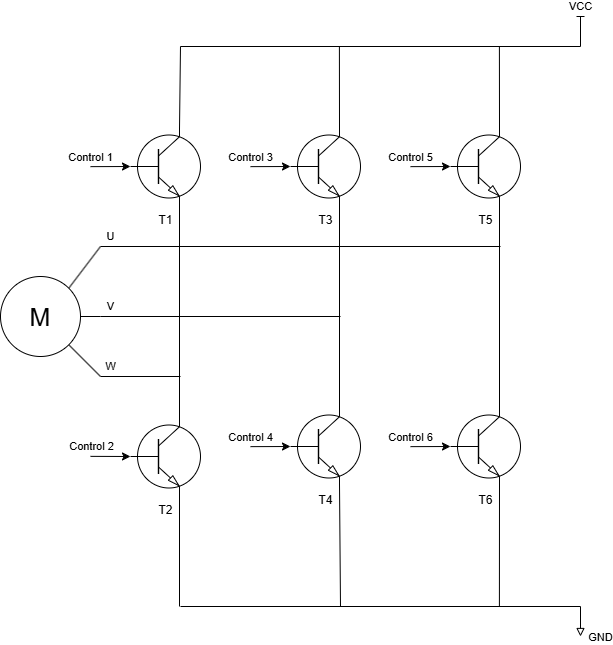

The diagram above was exported from draw.io. Its source (the exported page's mxGraphModel, read from the mxfile embedded in the PNG):
<mxGraphModel dx="831" dy="949" grid="1" gridSize="10" guides="1" tooltips="1" connect="1" arrows="1" fold="1" page="1" pageScale="1" pageWidth="850" pageHeight="1100" math="0" shadow="0">
  <root>
    <mxCell id="0" />
    <mxCell id="1" parent="0" />
    <mxCell id="3" style="edgeStyle=none;html=1;exitX=1;exitY=0;exitDx=0;exitDy=0;endArrow=none;endFill=0;" edge="1" parent="1" source="2">
      <mxGeometry relative="1" as="geometry">
        <mxPoint x="210" y="330" as="targetPoint" />
      </mxGeometry>
    </mxCell>
    <mxCell id="4" style="edgeStyle=none;html=1;exitX=1;exitY=0.5;exitDx=0;exitDy=0;endArrow=none;endFill=0;" edge="1" parent="1" source="2">
      <mxGeometry relative="1" as="geometry">
        <mxPoint x="210" y="400" as="targetPoint" />
      </mxGeometry>
    </mxCell>
    <mxCell id="5" style="edgeStyle=none;html=1;exitX=1;exitY=1;exitDx=0;exitDy=0;endArrow=none;endFill=0;" edge="1" parent="1" source="2">
      <mxGeometry relative="1" as="geometry">
        <mxPoint x="210" y="460" as="targetPoint" />
      </mxGeometry>
    </mxCell>
    <mxCell id="2" value="&lt;font style=&quot;font-size: 25px;&quot;&gt;M&lt;/font&gt;" style="ellipse;whiteSpace=wrap;html=1;aspect=fixed;" vertex="1" parent="1">
      <mxGeometry x="110" y="360" width="80" height="80" as="geometry" />
    </mxCell>
    <mxCell id="20" style="edgeStyle=none;html=1;exitX=0.7;exitY=0;exitDx=0;exitDy=0;exitPerimeter=0;endArrow=none;endFill=0;" edge="1" parent="1" source="7">
      <mxGeometry relative="1" as="geometry">
        <mxPoint x="290" y="130" as="targetPoint" />
      </mxGeometry>
    </mxCell>
    <mxCell id="31" style="edgeStyle=none;html=1;exitX=0;exitY=0.5;exitDx=0;exitDy=0;exitPerimeter=0;startArrow=classic;startFill=1;endArrow=none;endFill=0;" edge="1" parent="1" source="7">
      <mxGeometry relative="1" as="geometry">
        <mxPoint x="200" y="250.1428571428571" as="targetPoint" />
      </mxGeometry>
    </mxCell>
    <mxCell id="32" value="Control 1" style="edgeLabel;html=1;align=center;verticalAlign=middle;resizable=0;points=[];" vertex="1" connectable="0" parent="31">
      <mxGeometry x="0.4713" y="-1" relative="1" as="geometry">
        <mxPoint x="-11" y="-9" as="offset" />
      </mxGeometry>
    </mxCell>
    <mxCell id="7" value="T1&lt;div&gt;&lt;br&gt;&lt;/div&gt;" style="verticalLabelPosition=bottom;shadow=0;dashed=0;align=center;html=1;verticalAlign=top;shape=mxgraph.electrical.transistors.npn_transistor_1;" vertex="1" parent="1">
      <mxGeometry x="240" y="210" width="70" height="80" as="geometry" />
    </mxCell>
    <mxCell id="13" style="edgeStyle=none;html=1;exitX=0.7;exitY=1;exitDx=0;exitDy=0;exitPerimeter=0;endArrow=none;endFill=0;" edge="1" parent="1" source="8">
      <mxGeometry relative="1" as="geometry">
        <mxPoint x="289" y="690" as="targetPoint" />
      </mxGeometry>
    </mxCell>
    <mxCell id="33" style="edgeStyle=none;html=1;exitX=0;exitY=0.5;exitDx=0;exitDy=0;exitPerimeter=0;startArrow=classic;startFill=1;endArrow=none;endFill=0;" edge="1" parent="1" source="8">
      <mxGeometry relative="1" as="geometry">
        <mxPoint x="200" y="539.8571428571429" as="targetPoint" />
      </mxGeometry>
    </mxCell>
    <mxCell id="34" value="Control 2" style="edgeLabel;html=1;align=center;verticalAlign=middle;resizable=0;points=[];" vertex="1" connectable="0" parent="33">
      <mxGeometry x="0.6144" y="-1" relative="1" as="geometry">
        <mxPoint x="-7" y="-9" as="offset" />
      </mxGeometry>
    </mxCell>
    <mxCell id="8" value="T2" style="verticalLabelPosition=bottom;shadow=0;dashed=0;align=center;html=1;verticalAlign=top;shape=mxgraph.electrical.transistors.npn_transistor_1;" vertex="1" parent="1">
      <mxGeometry x="240" y="500" width="70" height="80" as="geometry" />
    </mxCell>
    <mxCell id="22" style="edgeStyle=none;html=1;exitX=0.7;exitY=0;exitDx=0;exitDy=0;exitPerimeter=0;endArrow=none;endFill=0;" edge="1" parent="1" source="9">
      <mxGeometry relative="1" as="geometry">
        <mxPoint x="448.8965517241379" y="130" as="targetPoint" />
      </mxGeometry>
    </mxCell>
    <mxCell id="35" style="edgeStyle=none;html=1;exitX=0;exitY=0.5;exitDx=0;exitDy=0;exitPerimeter=0;startArrow=classic;startFill=1;endArrow=none;endFill=0;" edge="1" parent="1" source="9">
      <mxGeometry relative="1" as="geometry">
        <mxPoint x="360" y="250.1428571428571" as="targetPoint" />
      </mxGeometry>
    </mxCell>
    <mxCell id="36" value="Control 3" style="edgeLabel;html=1;align=center;verticalAlign=middle;resizable=0;points=[];" vertex="1" connectable="0" parent="35">
      <mxGeometry x="0.3284" y="-1" relative="1" as="geometry">
        <mxPoint x="-14" y="-9" as="offset" />
      </mxGeometry>
    </mxCell>
    <mxCell id="9" value="T3" style="verticalLabelPosition=bottom;shadow=0;dashed=0;align=center;html=1;verticalAlign=top;shape=mxgraph.electrical.transistors.npn_transistor_1;" vertex="1" parent="1">
      <mxGeometry x="400" y="210" width="70" height="80" as="geometry" />
    </mxCell>
    <mxCell id="15" style="edgeStyle=none;html=1;exitX=0.7;exitY=1;exitDx=0;exitDy=0;exitPerimeter=0;endArrow=none;endFill=0;" edge="1" parent="1" source="10">
      <mxGeometry relative="1" as="geometry">
        <mxPoint x="450" y="690" as="targetPoint" />
      </mxGeometry>
    </mxCell>
    <mxCell id="37" style="edgeStyle=none;html=1;exitX=0;exitY=0.5;exitDx=0;exitDy=0;exitPerimeter=0;endArrow=none;endFill=0;startArrow=classic;startFill=1;" edge="1" parent="1" source="10">
      <mxGeometry relative="1" as="geometry">
        <mxPoint x="360" y="530.1428571428571" as="targetPoint" />
      </mxGeometry>
    </mxCell>
    <mxCell id="38" value="Control 4" style="edgeLabel;html=1;align=center;verticalAlign=middle;resizable=0;points=[];" vertex="1" connectable="0" parent="37">
      <mxGeometry x="0.5283" y="-2" relative="1" as="geometry">
        <mxPoint x="-10" y="-8" as="offset" />
      </mxGeometry>
    </mxCell>
    <mxCell id="10" value="T4" style="verticalLabelPosition=bottom;shadow=0;dashed=0;align=center;html=1;verticalAlign=top;shape=mxgraph.electrical.transistors.npn_transistor_1;" vertex="1" parent="1">
      <mxGeometry x="400" y="490" width="70" height="80" as="geometry" />
    </mxCell>
    <mxCell id="23" style="edgeStyle=none;html=1;exitX=0.7;exitY=0;exitDx=0;exitDy=0;exitPerimeter=0;endArrow=none;endFill=0;" edge="1" parent="1" source="11">
      <mxGeometry relative="1" as="geometry">
        <mxPoint x="608.8965517241379" y="130" as="targetPoint" />
      </mxGeometry>
    </mxCell>
    <mxCell id="39" style="edgeStyle=none;html=1;exitX=0;exitY=0.5;exitDx=0;exitDy=0;exitPerimeter=0;startArrow=classic;startFill=1;endArrow=none;endFill=0;" edge="1" parent="1" source="11">
      <mxGeometry relative="1" as="geometry">
        <mxPoint x="520" y="250.1428571428571" as="targetPoint" />
      </mxGeometry>
    </mxCell>
    <mxCell id="40" value="Control 5" style="edgeLabel;html=1;align=center;verticalAlign=middle;resizable=0;points=[];" vertex="1" connectable="0" parent="39">
      <mxGeometry x="0.4711" y="-2" relative="1" as="geometry">
        <mxPoint x="-11" y="-8" as="offset" />
      </mxGeometry>
    </mxCell>
    <mxCell id="11" value="T5" style="verticalLabelPosition=bottom;shadow=0;dashed=0;align=center;html=1;verticalAlign=top;shape=mxgraph.electrical.transistors.npn_transistor_1;" vertex="1" parent="1">
      <mxGeometry x="560" y="210" width="70" height="80" as="geometry" />
    </mxCell>
    <mxCell id="16" style="edgeStyle=none;html=1;exitX=0.7;exitY=1;exitDx=0;exitDy=0;exitPerimeter=0;endArrow=none;endFill=0;" edge="1" parent="1" source="12">
      <mxGeometry relative="1" as="geometry">
        <mxPoint x="608.8965517241379" y="690" as="targetPoint" />
      </mxGeometry>
    </mxCell>
    <mxCell id="41" style="edgeStyle=none;html=1;exitX=0;exitY=0.5;exitDx=0;exitDy=0;exitPerimeter=0;startArrow=classic;startFill=1;endArrow=none;endFill=0;" edge="1" parent="1" source="12">
      <mxGeometry relative="1" as="geometry">
        <mxPoint x="520" y="530.1428571428571" as="targetPoint" />
      </mxGeometry>
    </mxCell>
    <mxCell id="42" value="Control 6" style="edgeLabel;html=1;align=center;verticalAlign=middle;resizable=0;points=[];" vertex="1" connectable="0" parent="41">
      <mxGeometry x="0.3853" y="-2" relative="1" as="geometry">
        <mxPoint x="-13" y="-8" as="offset" />
      </mxGeometry>
    </mxCell>
    <mxCell id="12" value="T6" style="verticalLabelPosition=bottom;shadow=0;dashed=0;align=center;html=1;verticalAlign=top;shape=mxgraph.electrical.transistors.npn_transistor_1;" vertex="1" parent="1">
      <mxGeometry x="560" y="490" width="70" height="80" as="geometry" />
    </mxCell>
    <mxCell id="14" value="" style="endArrow=none;html=1;" edge="1" parent="1">
      <mxGeometry width="50" height="50" relative="1" as="geometry">
        <mxPoint x="290" y="690" as="sourcePoint" />
        <mxPoint x="690" y="690" as="targetPoint" />
      </mxGeometry>
    </mxCell>
    <mxCell id="17" style="edgeStyle=none;html=1;exitX=0.7;exitY=0;exitDx=0;exitDy=0;exitPerimeter=0;entryX=0.7;entryY=1;entryDx=0;entryDy=0;entryPerimeter=0;endArrow=none;endFill=0;" edge="1" parent="1" source="8" target="7">
      <mxGeometry relative="1" as="geometry" />
    </mxCell>
    <mxCell id="18" style="edgeStyle=none;html=1;exitX=0.7;exitY=1;exitDx=0;exitDy=0;exitPerimeter=0;entryX=0.7;entryY=0;entryDx=0;entryDy=0;entryPerimeter=0;endArrow=none;endFill=0;" edge="1" parent="1" source="9" target="10">
      <mxGeometry relative="1" as="geometry" />
    </mxCell>
    <mxCell id="19" style="edgeStyle=none;html=1;exitX=0.7;exitY=1;exitDx=0;exitDy=0;exitPerimeter=0;entryX=0.7;entryY=0;entryDx=0;entryDy=0;entryPerimeter=0;endArrow=none;endFill=0;" edge="1" parent="1" source="11" target="12">
      <mxGeometry relative="1" as="geometry" />
    </mxCell>
    <mxCell id="21" value="" style="endArrow=none;html=1;" edge="1" parent="1">
      <mxGeometry width="50" height="50" relative="1" as="geometry">
        <mxPoint x="290" y="130" as="sourcePoint" />
        <mxPoint x="690" y="130" as="targetPoint" />
      </mxGeometry>
    </mxCell>
    <mxCell id="24" value="" style="endArrow=baseDash;html=1;endFill=0;" edge="1" parent="1">
      <mxGeometry width="50" height="50" relative="1" as="geometry">
        <mxPoint x="690" y="130" as="sourcePoint" />
        <mxPoint x="690" y="100" as="targetPoint" />
      </mxGeometry>
    </mxCell>
    <mxCell id="25" value="VCC" style="edgeLabel;html=1;align=center;verticalAlign=middle;resizable=0;points=[];" vertex="1" connectable="0" parent="24">
      <mxGeometry x="0.3195" y="-1" relative="1" as="geometry">
        <mxPoint x="-1" y="-20" as="offset" />
      </mxGeometry>
    </mxCell>
    <mxCell id="26" value="" style="endArrow=block;html=1;endFill=0;" edge="1" parent="1">
      <mxGeometry width="50" height="50" relative="1" as="geometry">
        <mxPoint x="690" y="690" as="sourcePoint" />
        <mxPoint x="690" y="720" as="targetPoint" />
      </mxGeometry>
    </mxCell>
    <mxCell id="27" value="GND" style="edgeLabel;html=1;align=center;verticalAlign=middle;resizable=0;points=[];" vertex="1" connectable="0" parent="26">
      <mxGeometry x="0.5714" y="-2" relative="1" as="geometry">
        <mxPoint x="22" y="7" as="offset" />
      </mxGeometry>
    </mxCell>
    <mxCell id="28" value="" style="endArrow=none;html=1;" edge="1" parent="1">
      <mxGeometry width="50" height="50" relative="1" as="geometry">
        <mxPoint x="210" y="330" as="sourcePoint" />
        <mxPoint x="610" y="330" as="targetPoint" />
      </mxGeometry>
    </mxCell>
    <mxCell id="43" value="U" style="edgeLabel;html=1;align=center;verticalAlign=middle;resizable=0;points=[];" vertex="1" connectable="0" parent="28">
      <mxGeometry x="-0.7467" y="1" relative="1" as="geometry">
        <mxPoint x="-41" y="-9" as="offset" />
      </mxGeometry>
    </mxCell>
    <mxCell id="29" value="" style="endArrow=none;html=1;" edge="1" parent="1">
      <mxGeometry width="50" height="50" relative="1" as="geometry">
        <mxPoint x="210" y="400" as="sourcePoint" />
        <mxPoint x="450" y="400" as="targetPoint" />
      </mxGeometry>
    </mxCell>
    <mxCell id="44" value="V" style="edgeLabel;html=1;align=center;verticalAlign=middle;resizable=0;points=[];" vertex="1" connectable="0" parent="29">
      <mxGeometry x="-0.8278" y="2" relative="1" as="geometry">
        <mxPoint x="-11" y="-8" as="offset" />
      </mxGeometry>
    </mxCell>
    <mxCell id="30" value="" style="endArrow=none;html=1;" edge="1" parent="1">
      <mxGeometry width="50" height="50" relative="1" as="geometry">
        <mxPoint x="210" y="460" as="sourcePoint" />
        <mxPoint x="290" y="460" as="targetPoint" />
      </mxGeometry>
    </mxCell>
    <mxCell id="45" value="W" style="edgeLabel;html=1;align=center;verticalAlign=middle;resizable=0;points=[];" vertex="1" connectable="0" parent="30">
      <mxGeometry x="-0.775" y="1" relative="1" as="geometry">
        <mxPoint y="-9" as="offset" />
      </mxGeometry>
    </mxCell>
  </root>
</mxGraphModel>